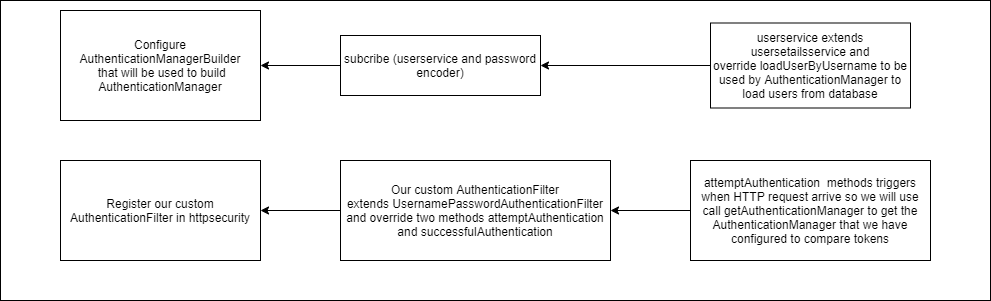

The diagram above was exported from draw.io. Its source (the exported page's mxGraphModel, read from the mxfile embedded in the PNG):
<mxGraphModel dx="1108" dy="482" grid="1" gridSize="10" guides="1" tooltips="1" connect="1" arrows="1" fold="1" page="1" pageScale="1" pageWidth="850" pageHeight="1100" math="0" shadow="0">
  <root>
    <mxCell id="0" />
    <mxCell id="1" parent="0" />
    <mxCell id="ARDzdlonAa_kSJO9Z4Lc-16" value="" style="rounded=0;whiteSpace=wrap;html=1;" parent="1" vertex="1">
      <mxGeometry x="20" y="80" width="990" height="300" as="geometry" />
    </mxCell>
    <mxCell id="ARDzdlonAa_kSJO9Z4Lc-1" value="Configure&lt;br&gt;AuthenticationManagerBuilder&lt;br&gt;&amp;nbsp;that will be used to build AuthenticationManager" style="rounded=0;whiteSpace=wrap;html=1;" parent="1" vertex="1">
      <mxGeometry x="80" y="90" width="200" height="110" as="geometry" />
    </mxCell>
    <mxCell id="ARDzdlonAa_kSJO9Z4Lc-4" value="" style="edgeStyle=orthogonalEdgeStyle;rounded=0;orthogonalLoop=1;jettySize=auto;html=1;" parent="1" source="ARDzdlonAa_kSJO9Z4Lc-2" target="ARDzdlonAa_kSJO9Z4Lc-1" edge="1">
      <mxGeometry relative="1" as="geometry" />
    </mxCell>
    <mxCell id="ARDzdlonAa_kSJO9Z4Lc-2" value="subcribe (userservice and password encoder)" style="rounded=0;whiteSpace=wrap;html=1;" parent="1" vertex="1">
      <mxGeometry x="360" y="115" width="200" height="60" as="geometry" />
    </mxCell>
    <mxCell id="ARDzdlonAa_kSJO9Z4Lc-10" value="" style="edgeStyle=orthogonalEdgeStyle;rounded=0;orthogonalLoop=1;jettySize=auto;html=1;" parent="1" source="ARDzdlonAa_kSJO9Z4Lc-5" target="ARDzdlonAa_kSJO9Z4Lc-2" edge="1">
      <mxGeometry relative="1" as="geometry" />
    </mxCell>
    <mxCell id="ARDzdlonAa_kSJO9Z4Lc-5" value="userservice extends usersetailsservice and override&amp;nbsp;loadUserByUsername to be used by AuthenticationManager to load users from database" style="rounded=0;whiteSpace=wrap;html=1;" parent="1" vertex="1">
      <mxGeometry x="730" y="102.5" width="200" height="85" as="geometry" />
    </mxCell>
    <mxCell id="ARDzdlonAa_kSJO9Z4Lc-7" value="Register our custom AuthenticationFilter in httpsecurity" style="rounded=0;whiteSpace=wrap;html=1;" parent="1" vertex="1">
      <mxGeometry x="80" y="240" width="200" height="100" as="geometry" />
    </mxCell>
    <mxCell id="ARDzdlonAa_kSJO9Z4Lc-11" value="" style="edgeStyle=orthogonalEdgeStyle;rounded=0;orthogonalLoop=1;jettySize=auto;html=1;" parent="1" source="ARDzdlonAa_kSJO9Z4Lc-8" target="ARDzdlonAa_kSJO9Z4Lc-7" edge="1">
      <mxGeometry relative="1" as="geometry" />
    </mxCell>
    <mxCell id="ARDzdlonAa_kSJO9Z4Lc-8" value="Our custom AuthenticationFilter extends&amp;nbsp;UsernamePasswordAuthenticationFilter and override two methods&amp;nbsp;attemptAuthentication and&amp;nbsp;successfulAuthentication" style="rounded=0;whiteSpace=wrap;html=1;" parent="1" vertex="1">
      <mxGeometry x="360" y="240" width="270" height="100" as="geometry" />
    </mxCell>
    <mxCell id="ARDzdlonAa_kSJO9Z4Lc-14" value="" style="edgeStyle=orthogonalEdgeStyle;rounded=0;orthogonalLoop=1;jettySize=auto;html=1;" parent="1" source="ARDzdlonAa_kSJO9Z4Lc-12" target="ARDzdlonAa_kSJO9Z4Lc-8" edge="1">
      <mxGeometry relative="1" as="geometry" />
    </mxCell>
    <mxCell id="ARDzdlonAa_kSJO9Z4Lc-12" value="&lt;span&gt;attemptAuthentication&amp;nbsp; methods triggers when HTTP request arrive&amp;nbsp;so we will use call&amp;nbsp;&lt;/span&gt;getAuthenticationManager to get the AuthenticationManager that we have configured to compare tokens" style="rounded=0;whiteSpace=wrap;html=1;" parent="1" vertex="1">
      <mxGeometry x="710" y="240" width="240" height="100" as="geometry" />
    </mxCell>
  </root>
</mxGraphModel>